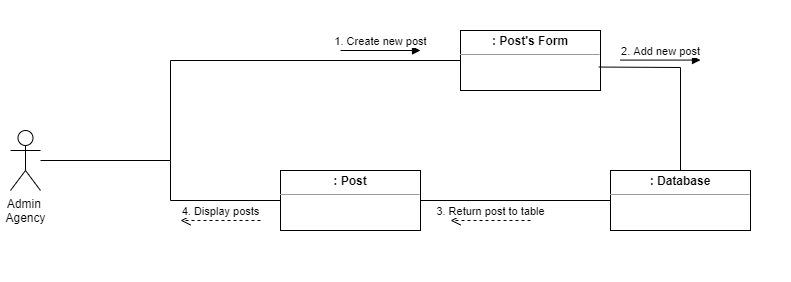

The diagram above was exported from draw.io. Its source (the exported page's mxGraphModel, read from the mxfile embedded in the PNG):
<mxGraphModel dx="1087" dy="579" grid="1" gridSize="10" guides="1" tooltips="1" connect="1" arrows="1" fold="1" page="1" pageScale="1" pageWidth="850" pageHeight="1100" math="0" shadow="0">
  <root>
    <mxCell id="0" />
    <mxCell id="1" parent="0" />
    <mxCell id="sTaRLIH_AXDJOh2DSDu_-1" value="" style="rounded=0;whiteSpace=wrap;html=1;fillColor=default;strokeColor=none;" parent="1" vertex="1">
      <mxGeometry x="50" y="170" width="790" height="280" as="geometry" />
    </mxCell>
    <mxCell id="kM7OM5o-GueRodNnrOpa-1" value="&lt;p style=&quot;margin:0px;margin-top:4px;text-align:center;&quot;&gt;&lt;b&gt;: Post&lt;/b&gt;&lt;/p&gt;&lt;hr size=&quot;1&quot;&gt;&lt;div style=&quot;height:2px;&quot;&gt;&lt;/div&gt;" style="verticalAlign=top;align=left;overflow=fill;fontSize=12;fontFamily=Helvetica;html=1;" parent="1" vertex="1">
      <mxGeometry x="330" y="340" width="140" height="60" as="geometry" />
    </mxCell>
    <mxCell id="kM7OM5o-GueRodNnrOpa-2" value="Admin &lt;br&gt;Agency" style="shape=umlActor;verticalLabelPosition=bottom;verticalAlign=top;html=1;" parent="1" vertex="1">
      <mxGeometry x="60" y="300" width="30" height="60" as="geometry" />
    </mxCell>
    <mxCell id="kM7OM5o-GueRodNnrOpa-4" value="" style="endArrow=none;html=1;rounded=0;entryX=0;entryY=0.5;entryDx=0;entryDy=0;" parent="1" source="kM7OM5o-GueRodNnrOpa-2" target="kM7OM5o-GueRodNnrOpa-9" edge="1">
      <mxGeometry width="50" height="50" relative="1" as="geometry">
        <mxPoint x="200" y="360" as="sourcePoint" />
        <mxPoint x="360" y="230" as="targetPoint" />
        <Array as="points">
          <mxPoint x="220" y="330" />
          <mxPoint x="220" y="230" />
        </Array>
      </mxGeometry>
    </mxCell>
    <mxCell id="kM7OM5o-GueRodNnrOpa-8" value="" style="endArrow=none;html=1;rounded=0;entryX=1;entryY=0.5;entryDx=0;entryDy=0;exitX=0;exitY=0.5;exitDx=0;exitDy=0;" parent="1" source="kM7OM5o-GueRodNnrOpa-27" target="kM7OM5o-GueRodNnrOpa-1" edge="1">
      <mxGeometry width="50" height="50" relative="1" as="geometry">
        <mxPoint x="660" y="230" as="sourcePoint" />
        <mxPoint x="710" y="260" as="targetPoint" />
        <Array as="points" />
      </mxGeometry>
    </mxCell>
    <mxCell id="kM7OM5o-GueRodNnrOpa-9" value="&lt;p style=&quot;margin:0px;margin-top:4px;text-align:center;&quot;&gt;&lt;b&gt;: Post's Form&lt;/b&gt;&lt;/p&gt;&lt;hr size=&quot;1&quot;&gt;&lt;div style=&quot;height:2px;&quot;&gt;&lt;/div&gt;" style="verticalAlign=top;align=left;overflow=fill;fontSize=12;fontFamily=Helvetica;html=1;" parent="1" vertex="1">
      <mxGeometry x="510" y="200" width="140" height="60" as="geometry" />
    </mxCell>
    <mxCell id="kM7OM5o-GueRodNnrOpa-18" value="1. Create new post" style="html=1;verticalAlign=bottom;endArrow=block;rounded=0;" parent="1" edge="1">
      <mxGeometry width="80" relative="1" as="geometry">
        <mxPoint x="390" y="220" as="sourcePoint" />
        <mxPoint x="470" y="220" as="targetPoint" />
      </mxGeometry>
    </mxCell>
    <mxCell id="kM7OM5o-GueRodNnrOpa-27" value="&lt;p style=&quot;margin:0px;margin-top:4px;text-align:center;&quot;&gt;&lt;b&gt;: Database&lt;/b&gt;&lt;/p&gt;&lt;hr size=&quot;1&quot;&gt;&lt;div style=&quot;height:2px;&quot;&gt;&lt;/div&gt;" style="verticalAlign=top;align=left;overflow=fill;fontSize=12;fontFamily=Helvetica;html=1;" parent="1" vertex="1">
      <mxGeometry x="660" y="340" width="140" height="60" as="geometry" />
    </mxCell>
    <mxCell id="kM7OM5o-GueRodNnrOpa-32" value="3. Return post to table" style="html=1;verticalAlign=bottom;endArrow=open;dashed=1;endSize=8;rounded=0;" parent="1" edge="1">
      <mxGeometry relative="1" as="geometry">
        <mxPoint x="580" y="390" as="sourcePoint" />
        <mxPoint x="500" y="390" as="targetPoint" />
      </mxGeometry>
    </mxCell>
    <mxCell id="fyvHMp8cKtCrOI6au9As-3" style="edgeStyle=none;rounded=0;orthogonalLoop=1;jettySize=auto;html=1;entryX=0;entryY=0.537;entryDx=0;entryDy=0;entryPerimeter=0;" parent="1" source="kM7OM5o-GueRodNnrOpa-27" target="kM7OM5o-GueRodNnrOpa-27" edge="1">
      <mxGeometry relative="1" as="geometry" />
    </mxCell>
    <mxCell id="sTaRLIH_AXDJOh2DSDu_-4" value="2. Add new post" style="html=1;verticalAlign=bottom;endArrow=block;rounded=0;" parent="1" edge="1">
      <mxGeometry width="80" relative="1" as="geometry">
        <mxPoint x="670" y="229.58" as="sourcePoint" />
        <mxPoint x="750" y="229.58" as="targetPoint" />
      </mxGeometry>
    </mxCell>
    <mxCell id="QSDYu9c99h-AqdPZmLWl-1" value="" style="endArrow=none;html=1;rounded=0;entryX=0.5;entryY=0;entryDx=0;entryDy=0;exitX=0.988;exitY=0.609;exitDx=0;exitDy=0;exitPerimeter=0;" edge="1" parent="1" source="kM7OM5o-GueRodNnrOpa-9" target="kM7OM5o-GueRodNnrOpa-27">
      <mxGeometry width="50" height="50" relative="1" as="geometry">
        <mxPoint x="730" y="260" as="sourcePoint" />
        <mxPoint x="525" y="280" as="targetPoint" />
        <Array as="points">
          <mxPoint x="730" y="237" />
        </Array>
      </mxGeometry>
    </mxCell>
    <mxCell id="QSDYu9c99h-AqdPZmLWl-5" value="" style="endArrow=none;html=1;rounded=0;entryX=0;entryY=0.5;entryDx=0;entryDy=0;" edge="1" parent="1" target="kM7OM5o-GueRodNnrOpa-1">
      <mxGeometry width="50" height="50" relative="1" as="geometry">
        <mxPoint x="220" y="330" as="sourcePoint" />
        <mxPoint x="270" y="280" as="targetPoint" />
        <Array as="points">
          <mxPoint x="220" y="370" />
        </Array>
      </mxGeometry>
    </mxCell>
    <mxCell id="QSDYu9c99h-AqdPZmLWl-6" value="4. Display posts" style="html=1;verticalAlign=bottom;endArrow=open;dashed=1;endSize=8;rounded=0;" edge="1" parent="1">
      <mxGeometry relative="1" as="geometry">
        <mxPoint x="310" y="390" as="sourcePoint" />
        <mxPoint x="230" y="390" as="targetPoint" />
      </mxGeometry>
    </mxCell>
  </root>
</mxGraphModel>